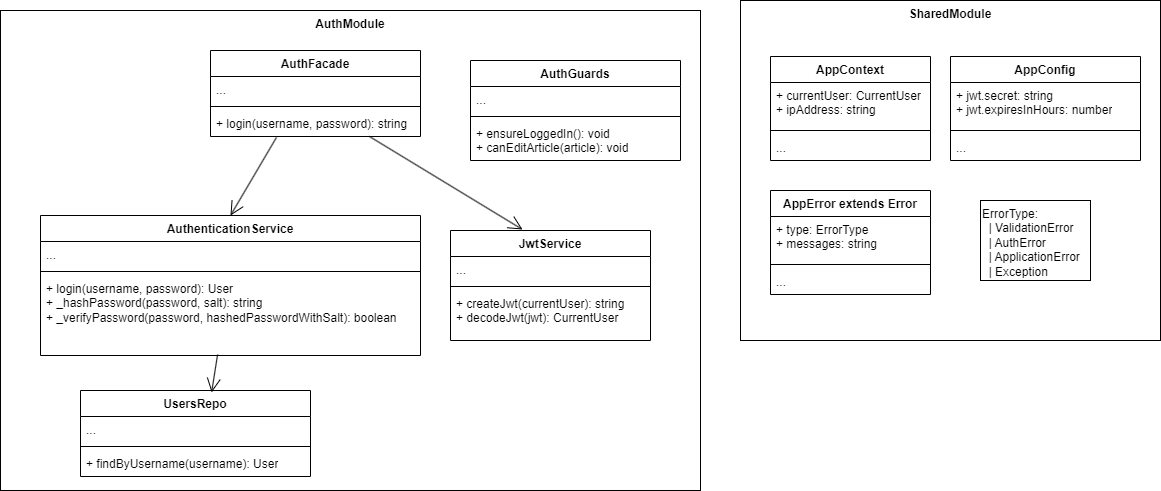

The diagram above was exported from draw.io. Its source (the exported page's mxGraphModel, read from the mxfile embedded in the PNG):
<mxGraphModel dx="2234" dy="836" grid="1" gridSize="10" guides="1" tooltips="1" connect="1" arrows="1" fold="1" page="0" pageScale="1" pageWidth="827" pageHeight="1169" math="0" shadow="0">
  <root>
    <mxCell id="0" />
    <mxCell id="1" parent="0" />
    <mxCell id="sUl80W7cdaUvwRe7X0we-1" value="AuthModule" style="rounded=0;whiteSpace=wrap;html=1;horizontal=1;verticalAlign=top;align=center;fontStyle=1" parent="1" vertex="1">
      <mxGeometry x="-450" y="170" width="700" height="480" as="geometry" />
    </mxCell>
    <mxCell id="sUl80W7cdaUvwRe7X0we-3" value="SharedModule" style="rounded=0;whiteSpace=wrap;html=1;verticalAlign=top;fontStyle=1" parent="1" vertex="1">
      <mxGeometry x="290" y="160" width="420" height="340" as="geometry" />
    </mxCell>
    <mxCell id="sUl80W7cdaUvwRe7X0we-4" value="AppContext" style="swimlane;fontStyle=1;align=center;verticalAlign=top;childLayout=stackLayout;horizontal=1;startSize=26;horizontalStack=0;resizeParent=1;resizeParentMax=0;resizeLast=0;collapsible=1;marginBottom=0;whiteSpace=wrap;html=1;" parent="1" vertex="1">
      <mxGeometry x="320" y="216" width="160" height="104" as="geometry" />
    </mxCell>
    <mxCell id="sUl80W7cdaUvwRe7X0we-5" value="+ currentUser: CurrentUser&lt;div&gt;+ ipAddress: string&lt;/div&gt;" style="text;strokeColor=none;fillColor=none;align=left;verticalAlign=top;spacingLeft=4;spacingRight=4;overflow=hidden;rotatable=0;points=[[0,0.5],[1,0.5]];portConstraint=eastwest;whiteSpace=wrap;html=1;" parent="sUl80W7cdaUvwRe7X0we-4" vertex="1">
      <mxGeometry y="26" width="160" height="44" as="geometry" />
    </mxCell>
    <mxCell id="sUl80W7cdaUvwRe7X0we-6" value="" style="line;strokeWidth=1;fillColor=none;align=left;verticalAlign=middle;spacingTop=-1;spacingLeft=3;spacingRight=3;rotatable=0;labelPosition=right;points=[];portConstraint=eastwest;strokeColor=inherit;" parent="sUl80W7cdaUvwRe7X0we-4" vertex="1">
      <mxGeometry y="70" width="160" height="8" as="geometry" />
    </mxCell>
    <mxCell id="sUl80W7cdaUvwRe7X0we-7" value="..." style="text;strokeColor=none;fillColor=none;align=left;verticalAlign=top;spacingLeft=4;spacingRight=4;overflow=hidden;rotatable=0;points=[[0,0.5],[1,0.5]];portConstraint=eastwest;whiteSpace=wrap;html=1;" parent="sUl80W7cdaUvwRe7X0we-4" vertex="1">
      <mxGeometry y="78" width="160" height="26" as="geometry" />
    </mxCell>
    <mxCell id="sUl80W7cdaUvwRe7X0we-8" value="AuthFacade" style="swimlane;fontStyle=1;align=center;verticalAlign=top;childLayout=stackLayout;horizontal=1;startSize=26;horizontalStack=0;resizeParent=1;resizeParentMax=0;resizeLast=0;collapsible=1;marginBottom=0;whiteSpace=wrap;html=1;" parent="1" vertex="1">
      <mxGeometry x="-240" y="210" width="210" height="86" as="geometry" />
    </mxCell>
    <mxCell id="sUl80W7cdaUvwRe7X0we-9" value="..." style="text;strokeColor=none;fillColor=none;align=left;verticalAlign=top;spacingLeft=4;spacingRight=4;overflow=hidden;rotatable=0;points=[[0,0.5],[1,0.5]];portConstraint=eastwest;whiteSpace=wrap;html=1;" parent="sUl80W7cdaUvwRe7X0we-8" vertex="1">
      <mxGeometry y="26" width="210" height="26" as="geometry" />
    </mxCell>
    <mxCell id="sUl80W7cdaUvwRe7X0we-10" value="" style="line;strokeWidth=1;fillColor=none;align=left;verticalAlign=middle;spacingTop=-1;spacingLeft=3;spacingRight=3;rotatable=0;labelPosition=right;points=[];portConstraint=eastwest;strokeColor=inherit;" parent="sUl80W7cdaUvwRe7X0we-8" vertex="1">
      <mxGeometry y="52" width="210" height="8" as="geometry" />
    </mxCell>
    <mxCell id="sUl80W7cdaUvwRe7X0we-11" value="+ login(username, password): string" style="text;strokeColor=none;fillColor=none;align=left;verticalAlign=top;spacingLeft=4;spacingRight=4;overflow=hidden;rotatable=0;points=[[0,0.5],[1,0.5]];portConstraint=eastwest;whiteSpace=wrap;html=1;" parent="sUl80W7cdaUvwRe7X0we-8" vertex="1">
      <mxGeometry y="60" width="210" height="26" as="geometry" />
    </mxCell>
    <mxCell id="brJXIlO1n9VcAdbJ80Ny-1" value="UsersRepo" style="swimlane;fontStyle=1;align=center;verticalAlign=top;childLayout=stackLayout;horizontal=1;startSize=26;horizontalStack=0;resizeParent=1;resizeParentMax=0;resizeLast=0;collapsible=1;marginBottom=0;whiteSpace=wrap;html=1;" parent="1" vertex="1">
      <mxGeometry x="-370" y="550" width="230" height="86" as="geometry" />
    </mxCell>
    <mxCell id="brJXIlO1n9VcAdbJ80Ny-2" value="..." style="text;strokeColor=none;fillColor=none;align=left;verticalAlign=top;spacingLeft=4;spacingRight=4;overflow=hidden;rotatable=0;points=[[0,0.5],[1,0.5]];portConstraint=eastwest;whiteSpace=wrap;html=1;" parent="brJXIlO1n9VcAdbJ80Ny-1" vertex="1">
      <mxGeometry y="26" width="230" height="26" as="geometry" />
    </mxCell>
    <mxCell id="brJXIlO1n9VcAdbJ80Ny-3" value="" style="line;strokeWidth=1;fillColor=none;align=left;verticalAlign=middle;spacingTop=-1;spacingLeft=3;spacingRight=3;rotatable=0;labelPosition=right;points=[];portConstraint=eastwest;strokeColor=inherit;" parent="brJXIlO1n9VcAdbJ80Ny-1" vertex="1">
      <mxGeometry y="52" width="230" height="8" as="geometry" />
    </mxCell>
    <mxCell id="brJXIlO1n9VcAdbJ80Ny-4" value="+ findByUsername(username): User" style="text;strokeColor=none;fillColor=none;align=left;verticalAlign=top;spacingLeft=4;spacingRight=4;overflow=hidden;rotatable=0;points=[[0,0.5],[1,0.5]];portConstraint=eastwest;whiteSpace=wrap;html=1;" parent="brJXIlO1n9VcAdbJ80Ny-1" vertex="1">
      <mxGeometry y="60" width="230" height="26" as="geometry" />
    </mxCell>
    <mxCell id="brJXIlO1n9VcAdbJ80Ny-5" value="JwtService" style="swimlane;fontStyle=1;align=center;verticalAlign=top;childLayout=stackLayout;horizontal=1;startSize=26;horizontalStack=0;resizeParent=1;resizeParentMax=0;resizeLast=0;collapsible=1;marginBottom=0;whiteSpace=wrap;html=1;" parent="1" vertex="1">
      <mxGeometry y="390" width="200" height="110" as="geometry" />
    </mxCell>
    <mxCell id="brJXIlO1n9VcAdbJ80Ny-6" value="..." style="text;strokeColor=none;fillColor=none;align=left;verticalAlign=top;spacingLeft=4;spacingRight=4;overflow=hidden;rotatable=0;points=[[0,0.5],[1,0.5]];portConstraint=eastwest;whiteSpace=wrap;html=1;" parent="brJXIlO1n9VcAdbJ80Ny-5" vertex="1">
      <mxGeometry y="26" width="200" height="26" as="geometry" />
    </mxCell>
    <mxCell id="brJXIlO1n9VcAdbJ80Ny-7" value="" style="line;strokeWidth=1;fillColor=none;align=left;verticalAlign=middle;spacingTop=-1;spacingLeft=3;spacingRight=3;rotatable=0;labelPosition=right;points=[];portConstraint=eastwest;strokeColor=inherit;" parent="brJXIlO1n9VcAdbJ80Ny-5" vertex="1">
      <mxGeometry y="52" width="200" height="8" as="geometry" />
    </mxCell>
    <mxCell id="brJXIlO1n9VcAdbJ80Ny-8" value="+ createJwt(currentUser): string&lt;div&gt;+ decodeJwt(jwt): CurrentUser&lt;/div&gt;" style="text;strokeColor=none;fillColor=none;align=left;verticalAlign=top;spacingLeft=4;spacingRight=4;overflow=hidden;rotatable=0;points=[[0,0.5],[1,0.5]];portConstraint=eastwest;whiteSpace=wrap;html=1;" parent="brJXIlO1n9VcAdbJ80Ny-5" vertex="1">
      <mxGeometry y="60" width="200" height="50" as="geometry" />
    </mxCell>
    <mxCell id="brJXIlO1n9VcAdbJ80Ny-10" value="AuthGuards" style="swimlane;fontStyle=1;align=center;verticalAlign=top;childLayout=stackLayout;horizontal=1;startSize=26;horizontalStack=0;resizeParent=1;resizeParentMax=0;resizeLast=0;collapsible=1;marginBottom=0;whiteSpace=wrap;html=1;" parent="1" vertex="1">
      <mxGeometry x="20" y="220" width="210" height="100" as="geometry" />
    </mxCell>
    <mxCell id="brJXIlO1n9VcAdbJ80Ny-11" value="..." style="text;strokeColor=none;fillColor=none;align=left;verticalAlign=top;spacingLeft=4;spacingRight=4;overflow=hidden;rotatable=0;points=[[0,0.5],[1,0.5]];portConstraint=eastwest;whiteSpace=wrap;html=1;" parent="brJXIlO1n9VcAdbJ80Ny-10" vertex="1">
      <mxGeometry y="26" width="210" height="26" as="geometry" />
    </mxCell>
    <mxCell id="brJXIlO1n9VcAdbJ80Ny-12" value="" style="line;strokeWidth=1;fillColor=none;align=left;verticalAlign=middle;spacingTop=-1;spacingLeft=3;spacingRight=3;rotatable=0;labelPosition=right;points=[];portConstraint=eastwest;strokeColor=inherit;" parent="brJXIlO1n9VcAdbJ80Ny-10" vertex="1">
      <mxGeometry y="52" width="210" height="8" as="geometry" />
    </mxCell>
    <mxCell id="brJXIlO1n9VcAdbJ80Ny-13" value="+ ensureLoggedIn(): void&lt;div&gt;+ canEditArticle(article): void&lt;/div&gt;" style="text;strokeColor=none;fillColor=none;align=left;verticalAlign=top;spacingLeft=4;spacingRight=4;overflow=hidden;rotatable=0;points=[[0,0.5],[1,0.5]];portConstraint=eastwest;whiteSpace=wrap;html=1;" parent="brJXIlO1n9VcAdbJ80Ny-10" vertex="1">
      <mxGeometry y="60" width="210" height="40" as="geometry" />
    </mxCell>
    <mxCell id="brJXIlO1n9VcAdbJ80Ny-14" value="AuthenticationService" style="swimlane;fontStyle=1;align=center;verticalAlign=top;childLayout=stackLayout;horizontal=1;startSize=26;horizontalStack=0;resizeParent=1;resizeParentMax=0;resizeLast=0;collapsible=1;marginBottom=0;whiteSpace=wrap;html=1;" parent="1" vertex="1">
      <mxGeometry x="-410" y="375" width="380" height="140" as="geometry" />
    </mxCell>
    <mxCell id="brJXIlO1n9VcAdbJ80Ny-15" value="..." style="text;strokeColor=none;fillColor=none;align=left;verticalAlign=top;spacingLeft=4;spacingRight=4;overflow=hidden;rotatable=0;points=[[0,0.5],[1,0.5]];portConstraint=eastwest;whiteSpace=wrap;html=1;" parent="brJXIlO1n9VcAdbJ80Ny-14" vertex="1">
      <mxGeometry y="26" width="380" height="26" as="geometry" />
    </mxCell>
    <mxCell id="brJXIlO1n9VcAdbJ80Ny-16" value="" style="line;strokeWidth=1;fillColor=none;align=left;verticalAlign=middle;spacingTop=-1;spacingLeft=3;spacingRight=3;rotatable=0;labelPosition=right;points=[];portConstraint=eastwest;strokeColor=inherit;" parent="brJXIlO1n9VcAdbJ80Ny-14" vertex="1">
      <mxGeometry y="52" width="380" height="8" as="geometry" />
    </mxCell>
    <mxCell id="brJXIlO1n9VcAdbJ80Ny-17" value="+ login(username, password): User&lt;div&gt;+ _hashPassword(password, salt): string&lt;/div&gt;&lt;div&gt;+ _verifyPassword(password, hashedPasswordWithSalt): boolean&lt;/div&gt;" style="text;strokeColor=none;fillColor=none;align=left;verticalAlign=top;spacingLeft=4;spacingRight=4;overflow=hidden;rotatable=0;points=[[0,0.5],[1,0.5]];portConstraint=eastwest;whiteSpace=wrap;html=1;" parent="brJXIlO1n9VcAdbJ80Ny-14" vertex="1">
      <mxGeometry y="60" width="380" height="80" as="geometry" />
    </mxCell>
    <mxCell id="XaWSXguvLr5mcvwmcUyY-1" value="AppConfig" style="swimlane;fontStyle=1;align=center;verticalAlign=top;childLayout=stackLayout;horizontal=1;startSize=26;horizontalStack=0;resizeParent=1;resizeParentMax=0;resizeLast=0;collapsible=1;marginBottom=0;whiteSpace=wrap;html=1;" vertex="1" parent="1">
      <mxGeometry x="500" y="216" width="190" height="104" as="geometry" />
    </mxCell>
    <mxCell id="XaWSXguvLr5mcvwmcUyY-2" value="+ jwt.secret: string&lt;div&gt;+ jwt.expiresInHours: number&lt;/div&gt;" style="text;strokeColor=none;fillColor=none;align=left;verticalAlign=top;spacingLeft=4;spacingRight=4;overflow=hidden;rotatable=0;points=[[0,0.5],[1,0.5]];portConstraint=eastwest;whiteSpace=wrap;html=1;" vertex="1" parent="XaWSXguvLr5mcvwmcUyY-1">
      <mxGeometry y="26" width="190" height="44" as="geometry" />
    </mxCell>
    <mxCell id="XaWSXguvLr5mcvwmcUyY-3" value="" style="line;strokeWidth=1;fillColor=none;align=left;verticalAlign=middle;spacingTop=-1;spacingLeft=3;spacingRight=3;rotatable=0;labelPosition=right;points=[];portConstraint=eastwest;strokeColor=inherit;" vertex="1" parent="XaWSXguvLr5mcvwmcUyY-1">
      <mxGeometry y="70" width="190" height="8" as="geometry" />
    </mxCell>
    <mxCell id="XaWSXguvLr5mcvwmcUyY-4" value="..." style="text;strokeColor=none;fillColor=none;align=left;verticalAlign=top;spacingLeft=4;spacingRight=4;overflow=hidden;rotatable=0;points=[[0,0.5],[1,0.5]];portConstraint=eastwest;whiteSpace=wrap;html=1;" vertex="1" parent="XaWSXguvLr5mcvwmcUyY-1">
      <mxGeometry y="78" width="190" height="26" as="geometry" />
    </mxCell>
    <mxCell id="XaWSXguvLr5mcvwmcUyY-5" value="AppError extends Error" style="swimlane;fontStyle=1;align=center;verticalAlign=top;childLayout=stackLayout;horizontal=1;startSize=26;horizontalStack=0;resizeParent=1;resizeParentMax=0;resizeLast=0;collapsible=1;marginBottom=0;whiteSpace=wrap;html=1;" vertex="1" parent="1">
      <mxGeometry x="320" y="350" width="160" height="104" as="geometry" />
    </mxCell>
    <mxCell id="XaWSXguvLr5mcvwmcUyY-6" value="+ type: ErrorType&lt;div&gt;+ messages: string&lt;/div&gt;" style="text;strokeColor=none;fillColor=none;align=left;verticalAlign=top;spacingLeft=4;spacingRight=4;overflow=hidden;rotatable=0;points=[[0,0.5],[1,0.5]];portConstraint=eastwest;whiteSpace=wrap;html=1;" vertex="1" parent="XaWSXguvLr5mcvwmcUyY-5">
      <mxGeometry y="26" width="160" height="44" as="geometry" />
    </mxCell>
    <mxCell id="XaWSXguvLr5mcvwmcUyY-7" value="" style="line;strokeWidth=1;fillColor=none;align=left;verticalAlign=middle;spacingTop=-1;spacingLeft=3;spacingRight=3;rotatable=0;labelPosition=right;points=[];portConstraint=eastwest;strokeColor=inherit;" vertex="1" parent="XaWSXguvLr5mcvwmcUyY-5">
      <mxGeometry y="70" width="160" height="8" as="geometry" />
    </mxCell>
    <mxCell id="XaWSXguvLr5mcvwmcUyY-8" value="..." style="text;strokeColor=none;fillColor=none;align=left;verticalAlign=top;spacingLeft=4;spacingRight=4;overflow=hidden;rotatable=0;points=[[0,0.5],[1,0.5]];portConstraint=eastwest;whiteSpace=wrap;html=1;" vertex="1" parent="XaWSXguvLr5mcvwmcUyY-5">
      <mxGeometry y="78" width="160" height="26" as="geometry" />
    </mxCell>
    <mxCell id="XaWSXguvLr5mcvwmcUyY-10" value="" style="endArrow=open;endFill=1;endSize=12;html=1;rounded=0;exitX=0.314;exitY=1.038;exitDx=0;exitDy=0;exitPerimeter=0;entryX=0.5;entryY=0;entryDx=0;entryDy=0;" edge="1" parent="1" source="sUl80W7cdaUvwRe7X0we-11" target="brJXIlO1n9VcAdbJ80Ny-14">
      <mxGeometry width="160" relative="1" as="geometry">
        <mxPoint x="-340" y="780" as="sourcePoint" />
        <mxPoint x="-180" y="780" as="targetPoint" />
      </mxGeometry>
    </mxCell>
    <mxCell id="XaWSXguvLr5mcvwmcUyY-13" value="" style="endArrow=open;endFill=1;endSize=12;html=1;rounded=0;exitX=0.466;exitY=0.988;exitDx=0;exitDy=0;exitPerimeter=0;entryX=0.57;entryY=0.023;entryDx=0;entryDy=0;entryPerimeter=0;" edge="1" parent="1" source="brJXIlO1n9VcAdbJ80Ny-17" target="brJXIlO1n9VcAdbJ80Ny-1">
      <mxGeometry width="160" relative="1" as="geometry">
        <mxPoint x="-67" y="315" as="sourcePoint" />
        <mxPoint x="-220" y="360" as="targetPoint" />
      </mxGeometry>
    </mxCell>
    <mxCell id="XaWSXguvLr5mcvwmcUyY-15" value="" style="endArrow=open;endFill=1;endSize=12;html=1;rounded=0;exitX=0.757;exitY=1;exitDx=0;exitDy=0;exitPerimeter=0;entryX=0.36;entryY=-0.009;entryDx=0;entryDy=0;entryPerimeter=0;" edge="1" parent="1" source="sUl80W7cdaUvwRe7X0we-11" target="brJXIlO1n9VcAdbJ80Ny-5">
      <mxGeometry width="160" relative="1" as="geometry">
        <mxPoint x="-127" y="305" as="sourcePoint" />
        <mxPoint x="-220" y="360" as="targetPoint" />
      </mxGeometry>
    </mxCell>
    <mxCell id="XaWSXguvLr5mcvwmcUyY-16" value="ErrorType:&lt;br&gt;&amp;nbsp; | ValidationError&lt;div&gt;&amp;nbsp; | AuthError&lt;br&gt;&amp;nbsp; | ApplicationError&lt;br&gt;&amp;nbsp; | Exception&lt;/div&gt;" style="rounded=0;whiteSpace=wrap;html=1;align=left;verticalAlign=top;" vertex="1" parent="1">
      <mxGeometry x="530" y="360" width="110" height="80" as="geometry" />
    </mxCell>
  </root>
</mxGraphModel>